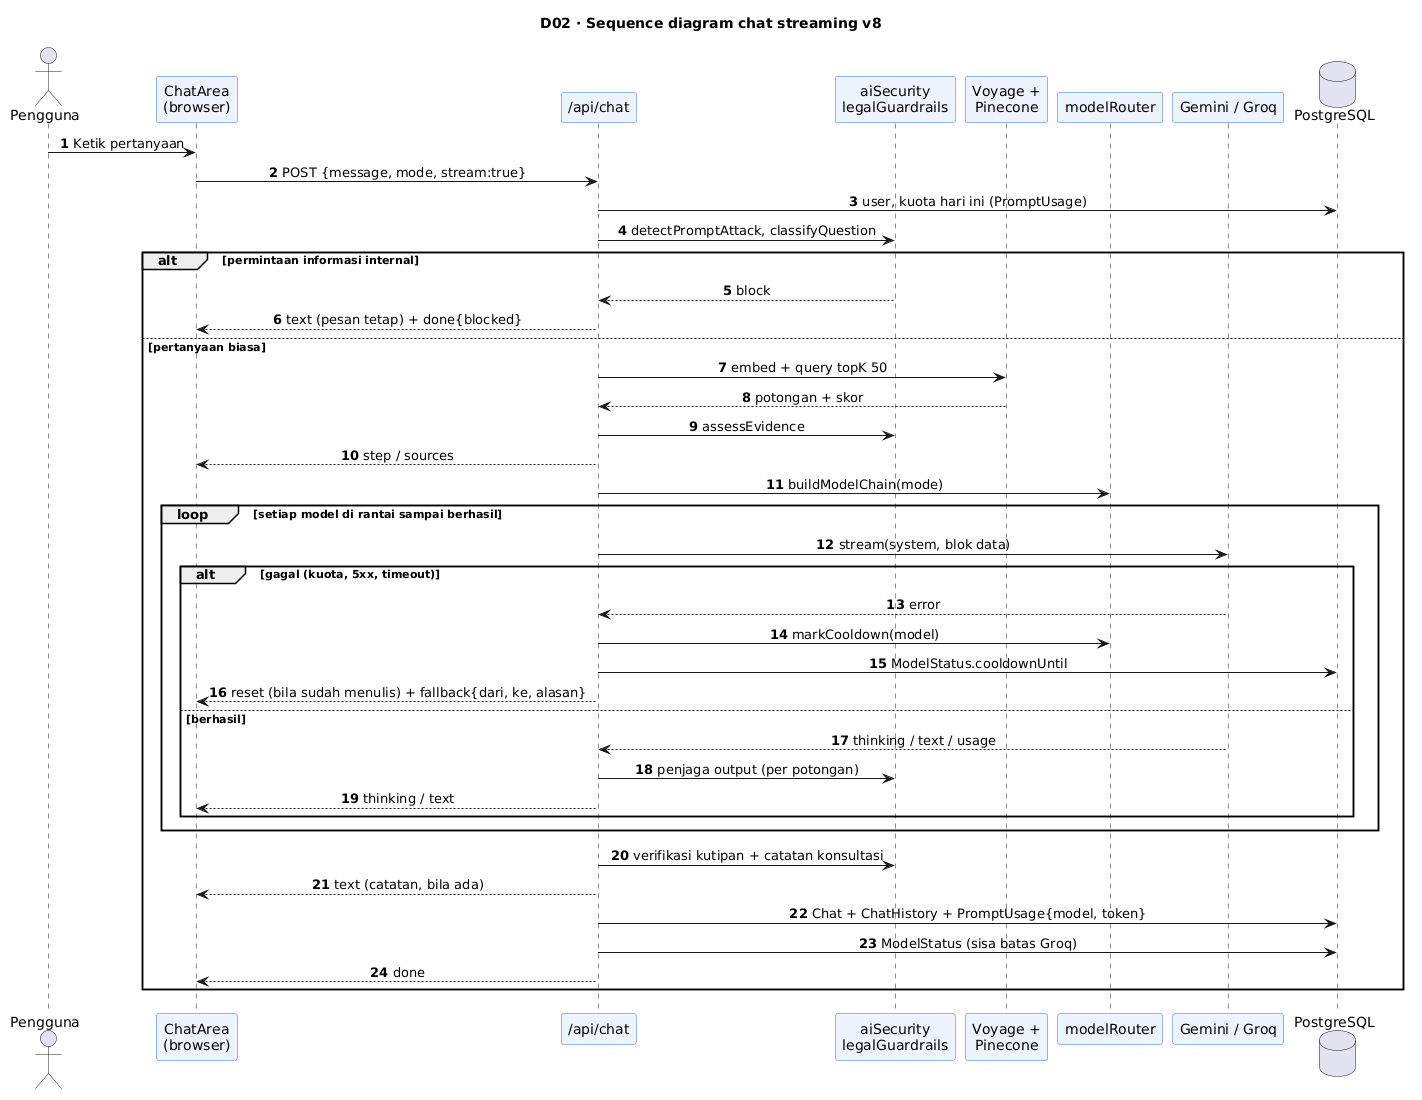

The diagram above was rendered by PlantUML. Its source (embedded in the PNG):
@startuml
title D02 · Sequence diagram chat streaming v8
skinparam sequenceMessageAlign center
skinparam ParticipantBackgroundColor #EEF4FF
skinparam ParticipantBorderColor #2f6fed
autonumber
actor Pengguna
participant "ChatArea\n(browser)" as UI
participant "/api/chat" as API
participant "aiSecurity\nlegalGuardrails" as G
participant "Voyage +\nPinecone" as RAG
participant "modelRouter" as R
participant "Gemini / Groq" as LLM
database "PostgreSQL" as DB

Pengguna -> UI : Ketik pertanyaan
UI -> API : POST {message, mode, stream:true}
API -> DB : user, kuota hari ini (PromptUsage)
API -> G : detectPromptAttack, classifyQuestion
alt permintaan informasi internal
  G --> API : block
  API --> UI : text (pesan tetap) + done{blocked}
else pertanyaan biasa
  API -> RAG : embed + query topK 50
  RAG --> API : potongan + skor
  API -> G : assessEvidence
  API --> UI : step / sources
  API -> R : buildModelChain(mode)
  loop setiap model di rantai sampai berhasil
    API -> LLM : stream(system, blok data)
    alt gagal (kuota, 5xx, timeout)
      LLM --> API : error
      API -> R : markCooldown(model)
      API -> DB : ModelStatus.cooldownUntil
      API --> UI : reset (bila sudah menulis) + fallback{dari, ke, alasan}
    else berhasil
      LLM --> API : thinking / text / usage
      API -> G : penjaga output (per potongan)
      API --> UI : thinking / text
    end
  end
  API -> G : verifikasi kutipan + catatan konsultasi
  API --> UI : text (catatan, bila ada)
  API -> DB : Chat + ChatHistory + PromptUsage{model, token}
  API -> DB : ModelStatus (sisa batas Groq)
  API --> UI : done
end
@enduml